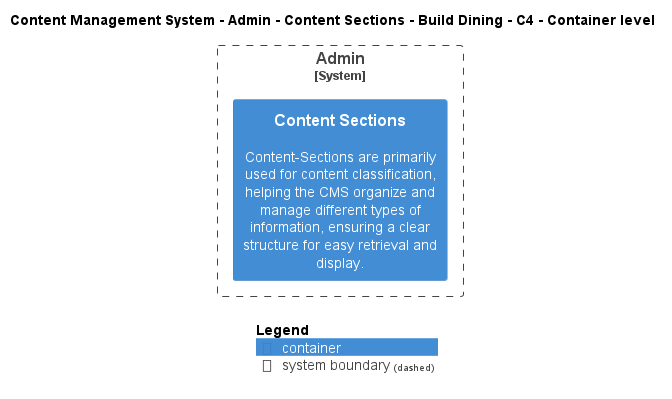

The diagram above was rendered by PlantUML. Its source (embedded in the PNG):
@startuml
!include ..\..\..\..\..\..\..\.c4s\C4_Container.puml

AddElementTag("c4interflow:lifecycle:new", $bgColor=green, $fontColor=#ffffff, $borderColor=green, $shadowing="False")
AddElementTag("c4interflow:lifecycle:changed", $bgColor=orange, $fontColor=#ffffff, $borderColor=orange, $shadowing="False")
AddElementTag("c4interflow:lifecycle:removed", $bgColor=red, $fontColor=#ffffff, $borderColor=red, $shadowing="False")

AddRelTag("c4interflow:lifecycle:new", $textColor=green, $lineColor=green)
AddRelTag("c4interflow:lifecycle:changed", $textColor=orange, $lineColor=orange)
AddRelTag("c4interflow:lifecycle:removed", $textColor=red, $lineColor=red)

SHOW_PERSON_PORTRAIT()
LAYOUT_TOP_DOWN()

skinparam linetype polyline

title Content Management System - Admin - Content Sections - Build Dining - C4 - Container level


System_Boundary(ContentManagementSystem.SoftwareSystems.Admin, "Admin") {
    Container(ContentManagementSystem.SoftwareSystems.Admin.Containers.ContentSections, "Content Sections", "", "Content-Sections are primarily used for content classification, helping the CMS organize and manage different types of information, ensuring a clear structure for easy retrieval and display.")
}



SHOW_LEGEND()
@enduml